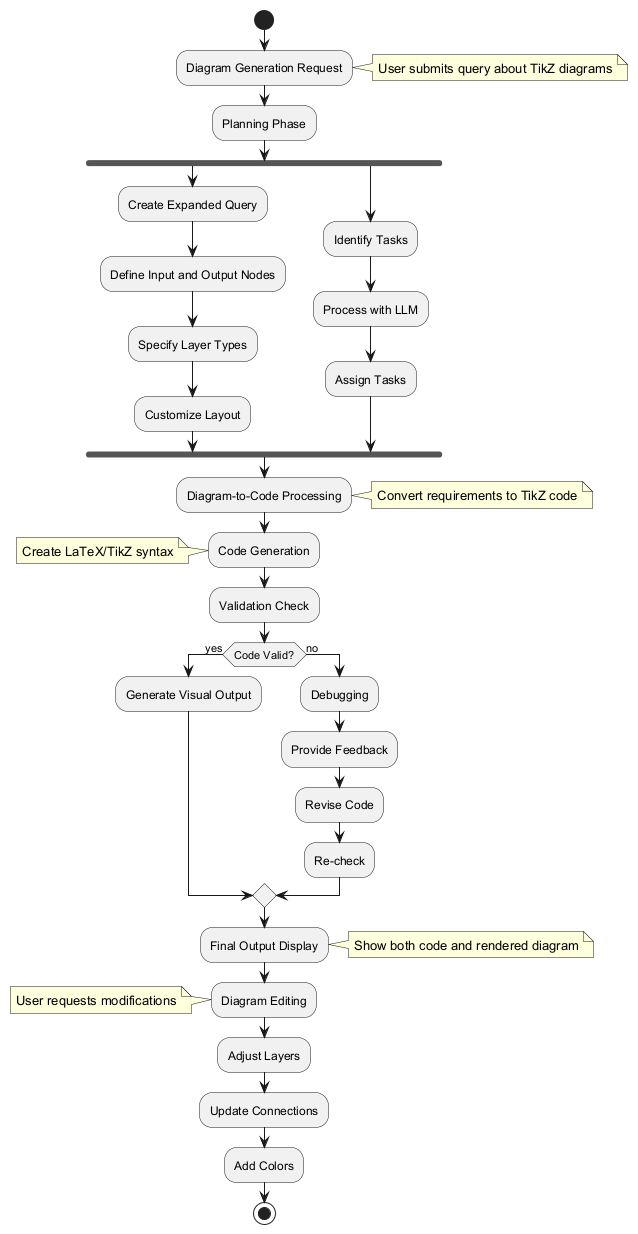

The diagram above was rendered by PlantUML. Its source (embedded in the PNG):
@startuml
start
:Diagram Generation Request;
note right: User submits query about TikZ diagrams

:Planning Phase;
fork
  :Create Expanded Query;
  :Define Input and Output Nodes;
  :Specify Layer Types;
  :Customize Layout;
fork again
  :Identify Tasks;
  :Process with LLM;
  :Assign Tasks;
end fork
:Diagram-to-Code Processing;
note right: Convert requirements to TikZ code

:Code Generation;
note left: Create LaTeX/TikZ syntax

:Validation Check;
if (Code Valid?) then (yes)
  :Generate Visual Output;
else (no)
  :Debugging;
  :Provide Feedback;
  :Revise Code;
  :Re-check;
endif

:Final Output Display;
note right: Show both code and rendered diagram

:Diagram Editing;
note left: User requests modifications
:Adjust Layers;
:Update Connections;
:Add Colors;

stop
@enduml